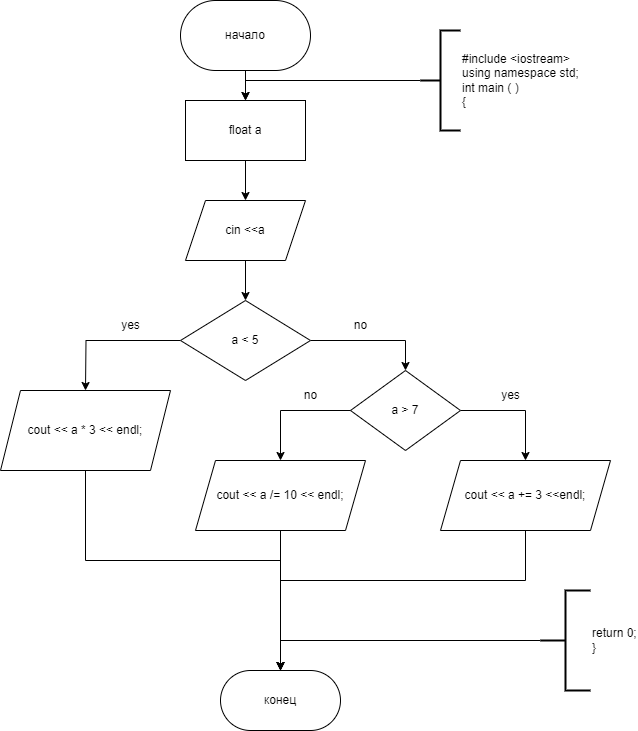

The diagram above was exported from draw.io. Its source (the exported page's mxGraphModel, read from the mxfile embedded in the PNG):
<mxGraphModel dx="1009" dy="669" grid="1" gridSize="10" guides="1" tooltips="1" connect="1" arrows="1" fold="1" page="1" pageScale="1" pageWidth="827" pageHeight="1169" math="0" shadow="0">
  <root>
    <mxCell id="0" />
    <mxCell id="1" parent="0" />
    <mxCell id="1rYisMmrC3L2bXohaXiG-3" value="" style="edgeStyle=orthogonalEdgeStyle;rounded=0;orthogonalLoop=1;jettySize=auto;html=1;" parent="1" source="1rYisMmrC3L2bXohaXiG-1" target="1rYisMmrC3L2bXohaXiG-2" edge="1">
      <mxGeometry relative="1" as="geometry" />
    </mxCell>
    <mxCell id="1rYisMmrC3L2bXohaXiG-1" value="начало" style="rounded=1;whiteSpace=wrap;html=1;arcSize=50;" parent="1" vertex="1">
      <mxGeometry x="340" y="230" width="130" height="70" as="geometry" />
    </mxCell>
    <mxCell id="1rYisMmrC3L2bXohaXiG-7" value="" style="edgeStyle=orthogonalEdgeStyle;rounded=0;orthogonalLoop=1;jettySize=auto;html=1;" parent="1" source="1rYisMmrC3L2bXohaXiG-2" target="1rYisMmrC3L2bXohaXiG-6" edge="1">
      <mxGeometry relative="1" as="geometry" />
    </mxCell>
    <mxCell id="1rYisMmrC3L2bXohaXiG-2" value="float a" style="rounded=0;whiteSpace=wrap;html=1;" parent="1" vertex="1">
      <mxGeometry x="345" y="330" width="120" height="60" as="geometry" />
    </mxCell>
    <mxCell id="1rYisMmrC3L2bXohaXiG-9" value="" style="edgeStyle=orthogonalEdgeStyle;rounded=0;orthogonalLoop=1;jettySize=auto;html=1;" parent="1" source="1rYisMmrC3L2bXohaXiG-6" target="1rYisMmrC3L2bXohaXiG-8" edge="1">
      <mxGeometry relative="1" as="geometry" />
    </mxCell>
    <mxCell id="1rYisMmrC3L2bXohaXiG-6" value="cin &amp;lt;&amp;lt;a" style="shape=parallelogram;perimeter=parallelogramPerimeter;whiteSpace=wrap;html=1;fixedSize=1;" parent="1" vertex="1">
      <mxGeometry x="345" y="430" width="120" height="60" as="geometry" />
    </mxCell>
    <mxCell id="1rYisMmrC3L2bXohaXiG-11" value="" style="edgeStyle=orthogonalEdgeStyle;rounded=0;orthogonalLoop=1;jettySize=auto;html=1;" parent="1" source="1rYisMmrC3L2bXohaXiG-8" edge="1">
      <mxGeometry relative="1" as="geometry">
        <mxPoint x="245" y="620" as="targetPoint" />
      </mxGeometry>
    </mxCell>
    <mxCell id="1rYisMmrC3L2bXohaXiG-13" value="" style="edgeStyle=orthogonalEdgeStyle;rounded=0;orthogonalLoop=1;jettySize=auto;html=1;entryX=0.5;entryY=0;entryDx=0;entryDy=0;" parent="1" source="1rYisMmrC3L2bXohaXiG-8" target="1rYisMmrC3L2bXohaXiG-12" edge="1">
      <mxGeometry relative="1" as="geometry" />
    </mxCell>
    <mxCell id="1rYisMmrC3L2bXohaXiG-8" value="a &amp;lt; 5" style="rhombus;whiteSpace=wrap;html=1;" parent="1" vertex="1">
      <mxGeometry x="340" y="530" width="130" height="80" as="geometry" />
    </mxCell>
    <mxCell id="HOJSN7kImcKaPESGEbUX-4" style="edgeStyle=orthogonalEdgeStyle;rounded=0;orthogonalLoop=1;jettySize=auto;html=1;exitX=0.5;exitY=1;exitDx=0;exitDy=0;entryX=0.5;entryY=0;entryDx=0;entryDy=0;" edge="1" parent="1" target="1rYisMmrC3L2bXohaXiG-19">
      <mxGeometry relative="1" as="geometry">
        <mxPoint x="245" y="690" as="sourcePoint" />
        <mxPoint x="440" y="840" as="targetPoint" />
        <Array as="points">
          <mxPoint x="245" y="790" />
          <mxPoint x="440" y="790" />
        </Array>
      </mxGeometry>
    </mxCell>
    <mxCell id="HOJSN7kImcKaPESGEbUX-3" style="edgeStyle=orthogonalEdgeStyle;rounded=0;orthogonalLoop=1;jettySize=auto;html=1;exitX=1;exitY=0.5;exitDx=0;exitDy=0;entryX=0.5;entryY=0;entryDx=0;entryDy=0;" edge="1" parent="1" source="1rYisMmrC3L2bXohaXiG-12" target="HOJSN7kImcKaPESGEbUX-9">
      <mxGeometry relative="1" as="geometry">
        <mxPoint x="690" y="690" as="targetPoint" />
      </mxGeometry>
    </mxCell>
    <mxCell id="1rYisMmrC3L2bXohaXiG-12" value="a &amp;gt; 7" style="rhombus;whiteSpace=wrap;html=1;" parent="1" vertex="1">
      <mxGeometry x="510" y="600" width="110" height="80" as="geometry" />
    </mxCell>
    <mxCell id="HOJSN7kImcKaPESGEbUX-5" style="edgeStyle=orthogonalEdgeStyle;rounded=0;orthogonalLoop=1;jettySize=auto;html=1;exitX=0.5;exitY=1;exitDx=0;exitDy=0;entryX=0.5;entryY=0;entryDx=0;entryDy=0;" edge="1" parent="1" source="HOJSN7kImcKaPESGEbUX-9" target="1rYisMmrC3L2bXohaXiG-19">
      <mxGeometry relative="1" as="geometry">
        <mxPoint x="440" y="840" as="targetPoint" />
        <mxPoint x="690" y="760" as="sourcePoint" />
        <Array as="points">
          <mxPoint x="685" y="810" />
          <mxPoint x="440" y="810" />
        </Array>
      </mxGeometry>
    </mxCell>
    <mxCell id="1rYisMmrC3L2bXohaXiG-19" value="конец" style="rounded=1;whiteSpace=wrap;html=1;arcSize=50;" parent="1" vertex="1">
      <mxGeometry x="380" y="900" width="120" height="60" as="geometry" />
    </mxCell>
    <mxCell id="1rYisMmrC3L2bXohaXiG-25" value="" style="edgeStyle=orthogonalEdgeStyle;rounded=0;orthogonalLoop=1;jettySize=auto;html=1;" parent="1" source="1rYisMmrC3L2bXohaXiG-24" target="1rYisMmrC3L2bXohaXiG-2" edge="1">
      <mxGeometry relative="1" as="geometry">
        <Array as="points">
          <mxPoint x="405" y="310" />
        </Array>
      </mxGeometry>
    </mxCell>
    <mxCell id="1rYisMmrC3L2bXohaXiG-24" value="#include &amp;lt;iostream&amp;gt;&lt;br style=&quot;border-color: var(--border-color);&quot;&gt;&lt;span style=&quot;border-color: var(--border-color);&quot;&gt;using namespace std;&lt;/span&gt;&lt;br style=&quot;border-color: var(--border-color);&quot;&gt;&lt;span style=&quot;border-color: var(--border-color);&quot;&gt;int main ( )&lt;/span&gt;&lt;br style=&quot;border-color: var(--border-color);&quot;&gt;&lt;span style=&quot;border-color: var(--border-color);&quot;&gt;{&lt;/span&gt;" style="strokeWidth=2;html=1;shape=mxgraph.flowchart.annotation_2;align=left;labelPosition=right;pointerEvents=1;" parent="1" vertex="1">
      <mxGeometry x="580" y="260" width="40" height="100" as="geometry" />
    </mxCell>
    <mxCell id="1rYisMmrC3L2bXohaXiG-30" style="edgeStyle=orthogonalEdgeStyle;rounded=0;orthogonalLoop=1;jettySize=auto;html=1;exitX=0;exitY=0.5;exitDx=0;exitDy=0;exitPerimeter=0;" parent="1" source="1rYisMmrC3L2bXohaXiG-26" target="1rYisMmrC3L2bXohaXiG-19" edge="1">
      <mxGeometry relative="1" as="geometry">
        <mxPoint x="450" y="890" as="targetPoint" />
        <Array as="points">
          <mxPoint x="440" y="870" />
        </Array>
      </mxGeometry>
    </mxCell>
    <mxCell id="1rYisMmrC3L2bXohaXiG-26" value="return 0;&lt;br&gt;}" style="strokeWidth=2;html=1;shape=mxgraph.flowchart.annotation_2;align=left;labelPosition=right;pointerEvents=1;" parent="1" vertex="1">
      <mxGeometry x="700" y="820" width="50" height="100" as="geometry" />
    </mxCell>
    <mxCell id="HOJSN7kImcKaPESGEbUX-1" value="" style="edgeStyle=orthogonalEdgeStyle;rounded=0;orthogonalLoop=1;jettySize=auto;html=1;exitX=0;exitY=0.5;exitDx=0;exitDy=0;" edge="1" parent="1" source="1rYisMmrC3L2bXohaXiG-12">
      <mxGeometry relative="1" as="geometry">
        <mxPoint x="500" y="700" as="sourcePoint" />
        <mxPoint x="440" y="690" as="targetPoint" />
        <Array as="points">
          <mxPoint x="440" y="640" />
        </Array>
      </mxGeometry>
    </mxCell>
    <mxCell id="HOJSN7kImcKaPESGEbUX-14" style="edgeStyle=orthogonalEdgeStyle;rounded=0;orthogonalLoop=1;jettySize=auto;html=1;exitX=0.5;exitY=1;exitDx=0;exitDy=0;entryX=0.5;entryY=0;entryDx=0;entryDy=0;" edge="1" parent="1" source="HOJSN7kImcKaPESGEbUX-7" target="1rYisMmrC3L2bXohaXiG-19">
      <mxGeometry relative="1" as="geometry" />
    </mxCell>
    <mxCell id="HOJSN7kImcKaPESGEbUX-7" value="cout &amp;lt;&amp;lt; a /= 10 &amp;lt;&amp;lt; endl;" style="shape=parallelogram;perimeter=parallelogramPerimeter;whiteSpace=wrap;html=1;fixedSize=1;" vertex="1" parent="1">
      <mxGeometry x="355" y="690" width="170" height="70" as="geometry" />
    </mxCell>
    <mxCell id="HOJSN7kImcKaPESGEbUX-8" value="cout &amp;lt;&amp;lt; a * 3 &amp;lt;&amp;lt; endl;" style="shape=parallelogram;perimeter=parallelogramPerimeter;whiteSpace=wrap;html=1;fixedSize=1;" vertex="1" parent="1">
      <mxGeometry x="160" y="620" width="170" height="80" as="geometry" />
    </mxCell>
    <mxCell id="HOJSN7kImcKaPESGEbUX-9" value="cout &amp;lt;&amp;lt; a += 3 &amp;lt;&amp;lt;endl;" style="shape=parallelogram;perimeter=parallelogramPerimeter;whiteSpace=wrap;html=1;fixedSize=1;" vertex="1" parent="1">
      <mxGeometry x="600" y="690" width="170" height="70" as="geometry" />
    </mxCell>
    <mxCell id="HOJSN7kImcKaPESGEbUX-10" value="yes" style="text;html=1;align=center;verticalAlign=middle;resizable=0;points=[];autosize=1;strokeColor=none;fillColor=none;" vertex="1" parent="1">
      <mxGeometry x="270" y="540" width="40" height="30" as="geometry" />
    </mxCell>
    <mxCell id="HOJSN7kImcKaPESGEbUX-11" value="no" style="text;html=1;align=center;verticalAlign=middle;resizable=0;points=[];autosize=1;strokeColor=none;fillColor=none;" vertex="1" parent="1">
      <mxGeometry x="500" y="540" width="40" height="30" as="geometry" />
    </mxCell>
    <mxCell id="HOJSN7kImcKaPESGEbUX-12" value="yes" style="text;html=1;align=center;verticalAlign=middle;resizable=0;points=[];autosize=1;strokeColor=none;fillColor=none;" vertex="1" parent="1">
      <mxGeometry x="650" y="610" width="40" height="30" as="geometry" />
    </mxCell>
    <mxCell id="HOJSN7kImcKaPESGEbUX-13" value="no" style="text;html=1;align=center;verticalAlign=middle;resizable=0;points=[];autosize=1;strokeColor=none;fillColor=none;" vertex="1" parent="1">
      <mxGeometry x="450" y="610" width="40" height="30" as="geometry" />
    </mxCell>
  </root>
</mxGraphModel>